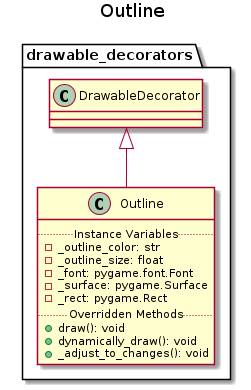

The diagram above was rendered by PlantUML. Its source (embedded in the PNG):
@startuml Outline
title Outline

package "drawable_decorators" {
    class Outline extends DrawableDecorator{
    ..Instance Variables..
    - _outline_color: str
    - _outline_size: float
    - _font: pygame.font.Font
    - _surface: pygame.Surface
    - _rect: pygame.Rect
    ..Overridden Methods..
    + draw(): void
    + dynamically_draw(): void
    + _adjust_to_changes(): void
}
}

@enduml